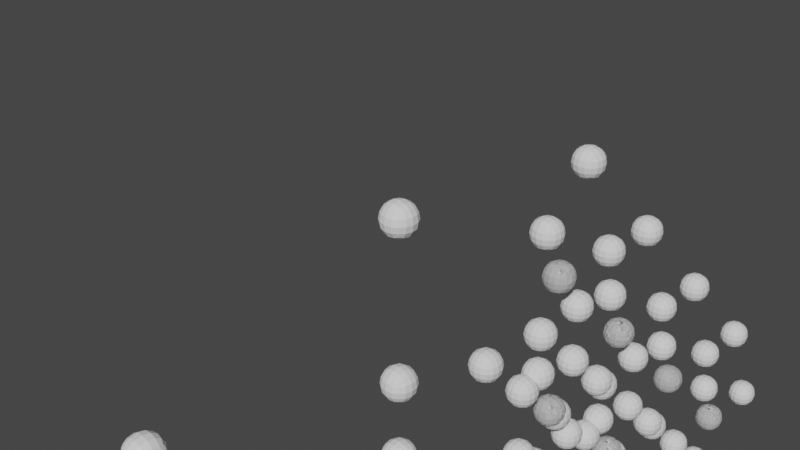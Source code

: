 # Source: test.blend  (saved by Blender 2.93.21; exported with 4.5.12 LTS)
import bpy
from mathutils import Matrix  # noqa: F401  (used for matrix-valued properties, if any)

bpy.ops.wm.read_factory_settings(use_empty=True)
scene = bpy.context.scene
scene.name = 'Scene'

# ---- collections
col_collection = bpy.data.collections.new('Collection'); scene.collection.children.link(col_collection)

# ---- world
world_world = bpy.data.worlds.new('World'); scene.world = world_world
world_world.use_nodes = True; world_world.node_tree.nodes.clear()
_N = world_world.node_tree.nodes; _L = world_world.node_tree.links
n0 = _N.new('ShaderNodeOutputWorld'); n0.name = 'World Output'; n0.location = (300, 300)
n1 = _N.new('ShaderNodeBackground'); n1.name = 'Background'; n1.location = (10, 300)
n1.inputs[0].default_value = (0.05088, 0.05088, 0.05088, 1.0)
_L.new(n1.outputs[0], n0.inputs[0])
n0.is_active_output = True
world_world.color = (0.05088, 0.05088, 0.05088)
world_world.use_sun_shadow = False
world_world.sun_shadow_jitter_overblur = 0.0

# ---- cameras
cam_camera = bpy.data.cameras.new('Camera')
cam_camera.clip_end = 100.0
cam_camera.ortho_scale = 7.314

# ---- meshes
me_branches_084 = bpy.data.meshes.new('branches.084')
me_branches_084.from_pydata([(0.0, 0.0, 0.0), (0.0, -1.748e-07, -2.0), (0.0, -2.623e-07, -3.0), (0.0, -3.497e-07, -4.0), (0.0, -4.371e-07, -5.0), (0.0, -5.245e-07, -6.0), (0.0, -6.12e-07, -7.0), (0.0, -6.994e-07, -8.0), (0.0, -7.868e-07, -9.0), (0.0, -8.742e-07, -10.0), (1.495e-06, -1.414, -9.414), (2.242e-06, -2.121, -10.12), (2.861e-06, -2.707, -8.707), (-1.281e-06, 1.414, -8.414), (-1.922e-06, 2.121, -9.121), (-1.068e-06, 1.414, -10.41), (-2.453e-06, 2.707, -7.707), (-3.359e-06, 3.707, -7.707), (-2.453e-06, 2.707, -7.707), (-2.828e-06, 3.121, -6.293), (-2.187e-06, 2.414, -7.0), (-2.828e-06, 3.121, -9.121), (-2.187e-06, 2.414, -8.414), (1.068e-06, -1.414, -7.414), (1.602e-06, -2.121, -8.121), (2.135e-06, -2.828, -8.828), (8.542e-07, -1.414, -9.414), (7.474e-07, -1.414, -10.41), (8.542e-07, -1.414, -9.414), (-4.088e-07, -8.345e-07, -9.828), (2.761e-07, -0.7071, -9.121), (2.029e-06, -2.828, -9.828), (1.495e-06, -2.121, -9.121), (2.044e-06, -2.707, -6.707), (2.799e-06, -3.707, -6.707), (2.044e-06, -2.707, -6.707), (2.357e-06, -3.121, -5.293), (1.823e-06, -2.414, -6.0), (2.357e-06, -3.121, -8.121), (1.823e-06, -2.414, -7.414), (-8.542e-07, 1.414, -6.414), (-1.281e-06, 2.121, -7.121), (-1.708e-06, 2.828, -7.828), (-2.135e-06, 3.536, -8.536), (-2.916e-06, 4.121, -7.121), (-3.734e-06, 5.121, -7.121), (-2.916e-06, 4.121, -7.121), (-3.557e-06, 4.536, -5.707), (-2.828e-06, 3.828, -6.414), (-2.953e-06, 4.536, -8.536), (-2.526e-06, 3.828, -7.828), (-6.406e-07, 1.414, -8.414), (-5.339e-07, 1.414, -9.414), (-6.406e-07, 1.414, -8.414), (4.088e-07, -4.768e-07, -8.828), (-1.693e-07, 0.7071, -8.121), (-1.602e-06, 2.828, -8.828), (-1.174e-06, 2.121, -8.121), (-1.635e-06, 2.707, -5.707), (-2.239e-06, 3.707, -5.707), (-1.635e-06, 2.707, -5.707), (-1.885e-06, 3.121, -4.293), (-1.458e-06, 2.414, -5.0), (-1.885e-06, 3.121, -7.121), (-1.458e-06, 2.414, -6.414), (6.406e-07, -1.414, -5.414), (9.609e-07, -2.121, -6.121), (1.281e-06, -2.828, -6.828), (1.602e-06, -3.536, -7.536), (1.922e-06, -4.243, -8.243), (6.406e-07, -2.828, -8.828), (3.203e-07, -2.828, -9.828), (6.406e-07, -2.828, -8.828), (-5.857e-07, -1.414, -9.243), (1.876e-07, -2.121, -8.536), (1.602e-06, -4.243, -9.243), (1.281e-06, -3.536, -8.536), (2.294e-06, -4.121, -6.121), (2.961e-06, -5.121, -6.121), (2.294e-06, -4.121, -6.121), (2.872e-06, -4.536, -4.707), (2.25e-06, -3.828, -5.414), (2.268e-06, -4.536, -7.536), (1.948e-06, -3.828, -6.828), (4.271e-07, -1.414, -7.414), (3.203e-07, -1.414, -8.414), (4.271e-07, -1.414, -7.414), (-4.088e-07, -5.96e-07, -7.828), (6.254e-08, -0.7071, -7.121), (1.174e-06, -2.828, -7.828), (8.542e-07, -2.121, -7.121), (1.226e-06, -2.707, -4.707), (1.679e-06, -3.707, -4.707), (1.226e-06, -2.707, -4.707), (1.414e-06, -3.121, -3.293), (1.094e-06, -2.414, -4.0), (1.414e-06, -3.121, -6.121), (1.094e-06, -2.414, -5.414), (-4.271e-07, 1.414, -4.414), (-6.406e-07, 2.121, -5.121), (-8.542e-07, 2.828, -5.828), (-1.068e-06, 3.536, -6.536), (-1.281e-06, 4.243, -7.243), (-1.495e-06, 4.95, -7.95), (-1.281e-06, 4.243, -7.243), (-2.526e-06, 5.536, -6.536), (-1.797e-06, 4.536, -6.536), (-2.135e-07, 3.536, -8.536), (-6.406e-07, 3.536, -7.536), (-2.135e-07, 2.828, -7.828), (1.068e-07, 2.828, -8.828), (-2.135e-07, 2.828, -7.828), (7.992e-07, 1.414, -8.243), (1.327e-07, 2.121, -7.536), (-9.609e-07, 4.243, -8.243), (-7.474e-07, 3.536, -7.536), (-1.672e-06, 4.121, -5.121), (-2.187e-06, 5.121, -5.121), (-1.672e-06, 4.121, -5.121), (-2.187e-06, 4.536, -3.707), (-1.672e-06, 3.828, -4.414), (-1.583e-06, 4.536, -6.536), (-1.37e-06, 3.828, -5.828), (-2.135e-07, 1.414, -6.414), (-1.068e-07, 1.414, -7.414), (-2.135e-07, 1.414, -6.414), (4.088e-07, -4.768e-07, -6.828), (4.423e-08, 0.7071, -6.121), (-7.474e-07, 2.828, -6.828), (-5.339e-07, 2.121, -6.121), (-8.175e-07, 2.707, -3.707), (-1.12e-06, 3.707, -3.707), (-8.175e-07, 2.707, -3.707), (-9.426e-07, 3.121, -2.293), (-7.291e-07, 2.414, -3.0), (-9.426e-07, 3.121, -5.121), (-7.291e-07, 2.414, -4.414), (2.135e-07, -1.414, -3.414), (3.203e-07, -2.121, -4.121), (4.271e-07, -2.828, -4.828), (5.339e-07, -3.536, -5.536), (6.406e-07, -4.243, -6.243), (7.474e-07, -4.95, -6.95), (8.542e-07, -5.657, -7.657), (-4.271e-07, -4.243, -8.243), (-9.609e-07, -4.243, -9.243), (-4.271e-07, -4.243, -8.243), (-1.617e-06, -2.828, -8.657), (-7.55e-07, -3.536, -7.95), (3.203e-07, -5.657, -8.657), (2.135e-07, -4.95, -7.95), (1.69e-06, -5.536, -5.536), (2.268e-06, -6.536, -5.536), (1.69e-06, -5.536, -5.536), (2.533e-06, -5.95, -4.121), (1.823e-06, -5.243, -4.828), (1.325e-06, -5.95, -6.95), (1.219e-06, -5.243, -6.243), (-2.135e-07, -2.828, -6.828), (-5.339e-07, -2.828, -7.828), (-2.135e-07, -2.828, -6.828), (-1.013e-06, -1.414, -7.243), (-4.53e-07, -2.121, -6.536), (3.203e-07, -4.243, -7.243), (2.135e-07, -3.536, -6.536), (1.049e-06, -4.121, -4.121), (1.414e-06, -5.121, -4.121), (1.049e-06, -4.121, -4.121), (1.502e-06, -4.536, -2.707), (1.094e-06, -3.828, -3.414), (8.984e-07, -4.536, -5.536), (7.916e-07, -3.828, -4.828), (0.0, -1.414, -5.414), (-1.068e-07, -1.414, -6.414), (0.0, -1.414, -5.414), (-4.088e-07, -3.576e-07, -5.828), (-1.51e-07, -0.7071, -5.121), (3.203e-07, -2.828, -5.828), (2.135e-07, -2.121, -5.121), (4.088e-07, -2.707, -2.707), (5.598e-07, -3.707, -2.707), (4.088e-07, -2.707, -2.707), (4.713e-07, -3.121, -1.293), (3.645e-07, -2.414, -2.0), (4.713e-07, -3.121, -4.121), (3.645e-07, -2.414, -3.414), (0.0, 1.414, -2.414), (0.0, 2.121, -3.121), (0.0, 2.828, -3.828), (0.0, 3.536, -4.536), (0.0, 4.243, -5.243), (0.0, 4.95, -5.95), (0.0, 5.657, -6.657), (0.0, 6.364, -7.364), (-1.281e-06, 6.95, -5.95), (-1.922e-06, 7.95, -5.95), (-1.281e-06, 6.95, -5.95), (-2.453e-06, 7.364, -4.536), (-1.547e-06, 6.657, -5.243), (-6.406e-07, 7.364, -7.364), (-6.406e-07, 6.657, -6.657), (1.068e-06, 4.243, -7.243), (1.602e-06, 4.243, -8.243), (1.068e-06, 4.243, -7.243), (2.044e-06, 2.828, -7.657), (1.289e-06, 3.536, -6.95), (5.339e-07, 5.657, -7.657), (5.339e-07, 4.95, -6.95), (-8.542e-07, 5.536, -4.536), (-1.281e-06, 6.536, -4.536), (-8.542e-07, 5.536, -4.536), (-1.635e-06, 5.95, -3.121), (-1.031e-06, 5.243, -3.828), (-4.271e-07, 5.95, -5.95), (-4.271e-07, 5.243, -5.243), (6.406e-07, 2.828, -5.828), (9.609e-07, 2.828, -6.828), (6.406e-07, 2.828, -5.828), (1.226e-06, 1.414, -6.243), (7.733e-07, 2.121, -5.536), (3.203e-07, 4.243, -6.243), (3.203e-07, 3.536, -5.536), (-4.271e-07, 4.121, -3.121), (-6.406e-07, 5.121, -3.121), (-4.271e-07, 4.121, -3.121), (-8.175e-07, 4.536, -1.707), (-5.155e-07, 3.828, -2.414), (-2.135e-07, 4.536, -4.536), (-2.135e-07, 3.828, -3.828), (2.135e-07, 1.414, -4.414), (3.203e-07, 1.414, -5.414), (2.135e-07, 1.414, -4.414), (4.088e-07, -2.384e-07, -4.828), (2.578e-07, 0.7071, -4.121), (1.068e-07, 2.828, -4.828), (1.068e-07, 2.121, -4.121), (0.0, 2.707, -1.707), (0.0, 3.707, -1.707), (0.0, 2.707, -1.707), (0.0, 3.121, -0.2929), (0.0, 2.414, -1.0), (0.0, 3.121, -3.121), (0.0, 2.414, -2.414)], [], [])
me_branches_084.use_remesh_fix_poles = True
me_branches_084.use_remesh_preserve_attributes = False
me_branches_084.update()

# ---- objects
ob_camera = bpy.data.objects.new('Camera', cam_camera)
ob_branches = bpy.data.objects.new('branches', me_branches_084)

# ---- transforms, parenting, visibility, modifiers, constraints
ob_camera.location = (7.359, -6.926, 4.958)
ob_camera.rotation_euler = (1.109, 0.0, 0.8149)
ob_camera.lock_rotations_4d = False
ob_camera.empty_display_type = 'ARROWS'
ob_camera.color = (0.0, 0.0, 0.0, 0.0)
ob_camera.display_type = 'WIRE'
ob_camera.lineart.crease_threshold = 0.0
ob_branches.location = (0.0, 0.0, 0.0)
_m = ob_branches.modifiers.new('Skin', 'SKIN')
_m = ob_branches.modifiers.new('Subdivision', 'SUBSURF')
_m.levels = 4

# ---- collection membership
col_collection.objects.link(ob_camera)
col_collection.objects.link(ob_branches)

# ---- scene / render settings (as saved in the file)
scene.camera = ob_camera
scene.frame_start = 1; scene.frame_end = 250; scene.frame_set(1)
scene.render.engine = 'BLENDER_EEVEE_NEXT'
scene.cycles.use_denoising = False
scene.cycles.samples = 128
scene.cycles.sampling_pattern = 'TABULATED_SOBOL'
scene.cycles.use_adaptive_sampling = False
scene.cycles.use_light_tree = False
scene.view_settings.view_transform = 'Filmic'
bpy.context.view_layer.update()

# ---- added for rendering (the .blend has no usable light): sun
light_auto_sun = bpy.data.lights.new('AutoSun', 'SUN')
light_auto_sun.energy = 3.0
light_auto_sun.angle = 0.0523599
ob_auto_sun = bpy.data.objects.new('AutoSun', light_auto_sun)
scene.collection.objects.link(ob_auto_sun)
ob_auto_sun.rotation_euler = (0.872665, 0.174533, 0.523599)
bpy.context.view_layer.update()
